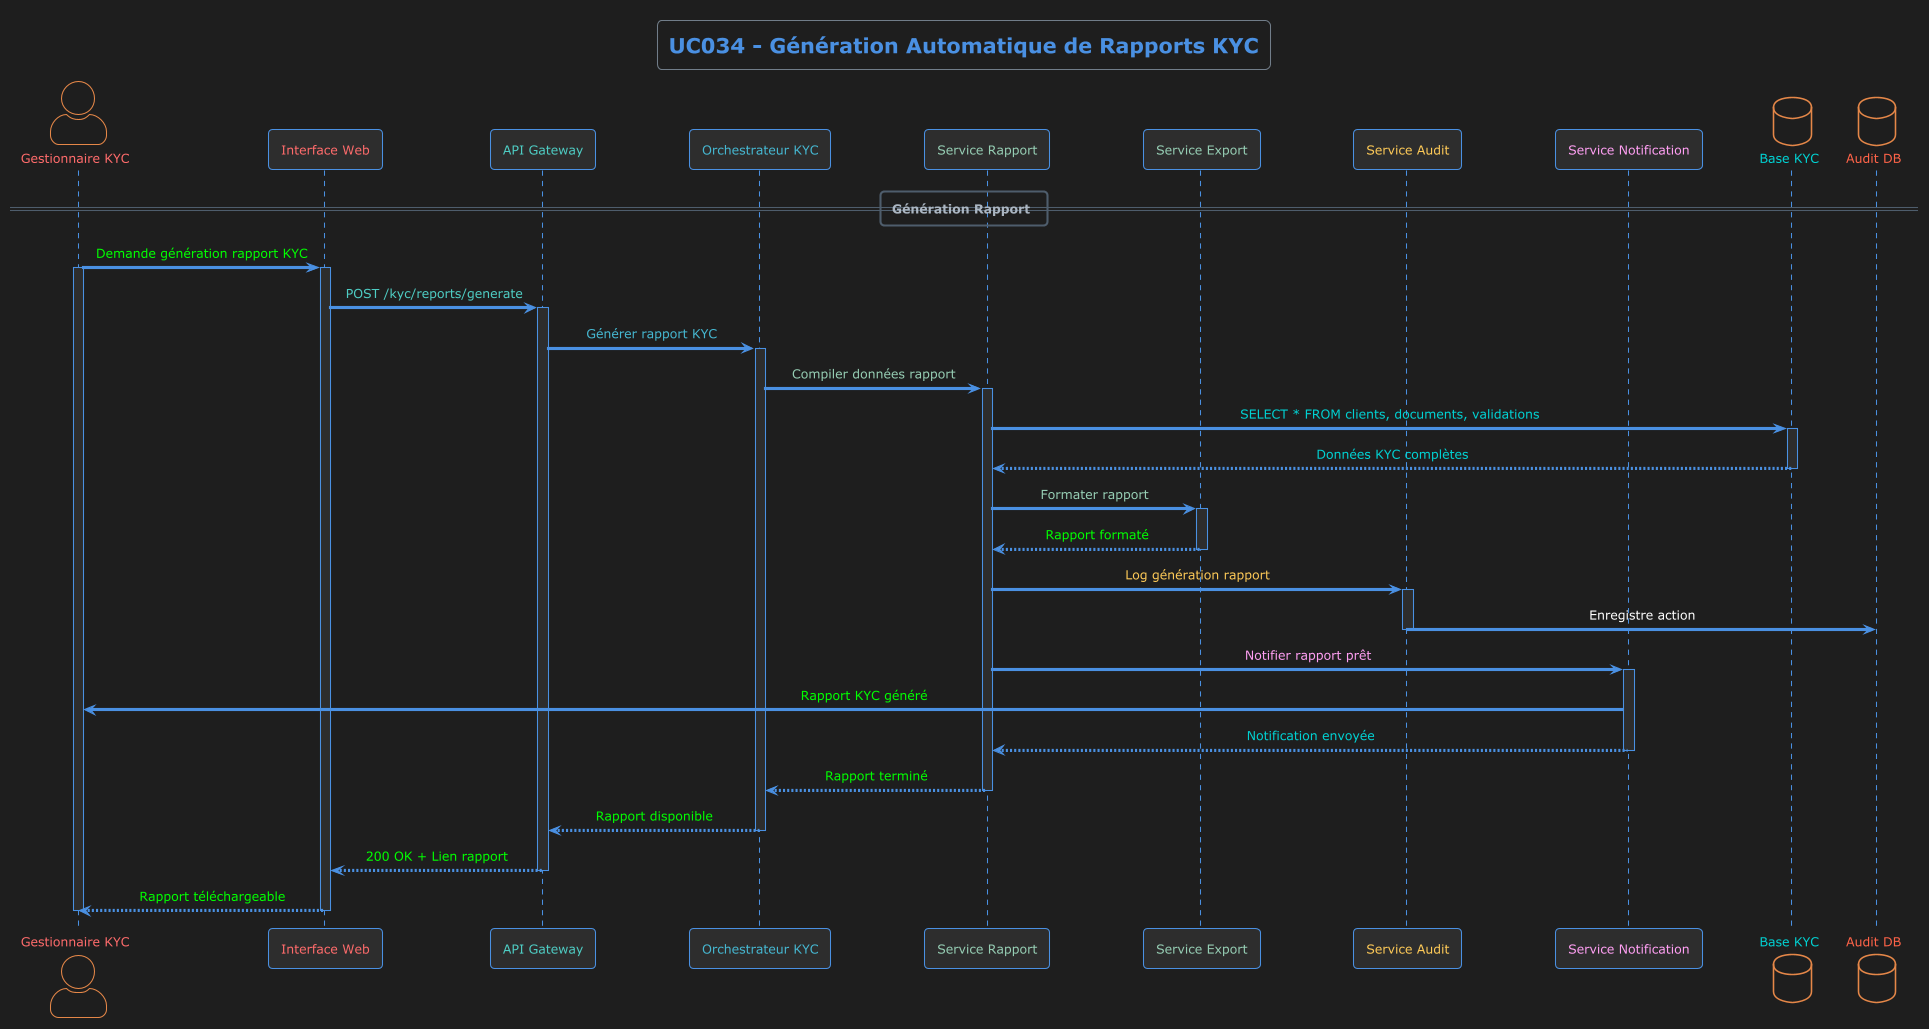

The diagram above was rendered by PlantUML. Its source (embedded in the PNG):
@startuml UC034
!theme superhero-outline
skinparam backgroundColor #1e1e1e
skinparam actorStyle awesome
skinparam participant {
    BackgroundColor #2d2d2d
    BorderColor #4a90e2
    FontColor #ffffff
}
skinparam sequence {
    ArrowColor #4a90e2
    LifeLineBackgroundColor #2d2d2d
    LifeLineBorderColor #4a90e2
    MessageAlignment center
}

title <color:#4a90e2>UC034 - Génération Automatique de Rapports KYC</color>

actor "<color:#ff6b6b>Gestionnaire KYC</color>" as Gestionnaire
participant "<color:#ff6b6b>Interface Web</color>" as WebUI
participant "<color:#4ecdc4>API Gateway</color>" as Gateway
participant "<color:#45b7d1>Orchestrateur KYC</color>" as Orchestrator
participant "<color:#96ceb4>Service Rapport</color>" as ReportService
participant "<color:#96ceb4>Service Export</color>" as ExportService
participant "<color:#feca57>Service Audit</color>" as AuditService
participant "<color:#ff9ff3>Service Notification</color>" as NotificationService
database "<color:#00d2d3>Base KYC</color>" as KYCDB
database "<color:#ff6348>Audit DB</color>" as AuditDB

== Génération Rapport ==

Gestionnaire -> WebUI : <color:#00ff00>Demande génération rapport KYC</color>
activate Gestionnaire
activate WebUI
WebUI -> Gateway : <color:#4ecdc4>POST /kyc/reports/generate</color>
activate Gateway
Gateway -> Orchestrator : <color:#45b7d1>Générer rapport KYC</color>
activate Orchestrator

Orchestrator -> ReportService : <color:#96ceb4>Compiler données rapport</color>
activate ReportService
ReportService -> KYCDB : <color:#00d2d3>SELECT * FROM clients, documents, validations</color>
activate KYCDB
KYCDB --> ReportService : <color:#00d2d3>Données KYC complètes</color>
deactivate KYCDB

ReportService -> ExportService : <color:#96ceb4>Formater rapport</color>
activate ExportService
ExportService --> ReportService : <color:#00ff00>Rapport formaté</color>
deactivate ExportService

ReportService -> AuditService : <color:#feca57>Log génération rapport</color>
activate AuditService
AuditService -> AuditDB : Enregistre action
deactivate AuditService

ReportService -> NotificationService : <color:#ff9ff3>Notifier rapport prêt</color>
activate NotificationService
NotificationService -> Gestionnaire : <color:#00ff00>✅ Rapport KYC généré</color>
NotificationService --> ReportService : <color:#00d2d3>Notification envoyée</color>
deactivate NotificationService

ReportService --> Orchestrator : <color:#00ff00>Rapport terminé</color>
deactivate ReportService
Orchestrator --> Gateway : <color:#00ff00>Rapport disponible</color>
deactivate Orchestrator
Gateway --> WebUI : <color:#00ff00>200 OK + Lien rapport</color>
deactivate Gateway
WebUI --> Gestionnaire : <color:#00ff00>✅ Rapport téléchargeable</color>
deactivate WebUI
deactivate Gestionnaire

@enduml